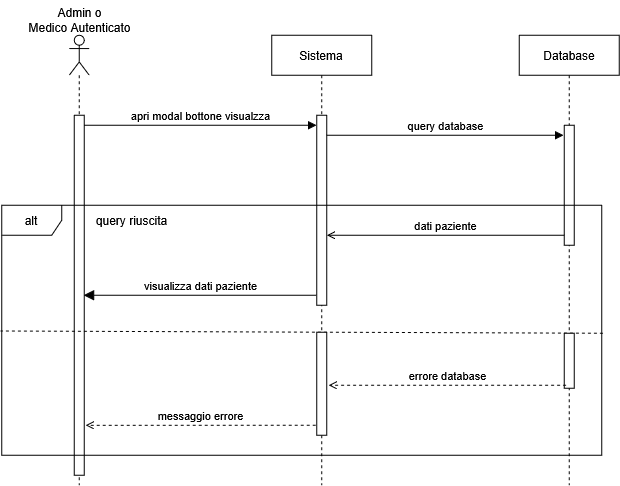

The diagram above was exported from draw.io. Its source (the exported page's mxGraphModel, read from the mxfile embedded in the PNG):
<mxGraphModel dx="1869" dy="2901" grid="1" gridSize="10" guides="1" tooltips="1" connect="1" arrows="1" fold="1" page="1" pageScale="1" pageWidth="827" pageHeight="1169" math="0" shadow="0">
  <root>
    <mxCell id="0" />
    <mxCell id="1" parent="0" />
    <mxCell id="2" parent="1" style="shape=umlLifeline;perimeter=lifelinePerimeter;whiteSpace=wrap;html=1;container=1;dropTarget=0;collapsible=0;recursiveResize=0;outlineConnect=0;portConstraint=eastwest;newEdgeStyle={&quot;curved&quot;:0,&quot;rounded&quot;:0};participant=umlActor;" value="" vertex="1">
      <mxGeometry height="450" width="20" x="4115.7300000000005" y="1731.75" as="geometry" />
    </mxCell>
    <mxCell id="3" parent="2" style="html=1;points=[[0,0,0,0,5],[0,1,0,0,-5],[1,0,0,0,5],[1,1,0,0,-5]];perimeter=orthogonalPerimeter;outlineConnect=0;targetShapes=umlLifeline;portConstraint=eastwest;newEdgeStyle={&quot;curved&quot;:0,&quot;rounded&quot;:0};" value="" vertex="1">
      <mxGeometry height="360" width="10" x="5" y="80" as="geometry" />
    </mxCell>
    <mxCell id="4" parent="1" style="shape=umlLifeline;perimeter=lifelinePerimeter;whiteSpace=wrap;html=1;container=1;dropTarget=0;collapsible=0;recursiveResize=0;outlineConnect=0;portConstraint=eastwest;newEdgeStyle={&quot;curved&quot;:0,&quot;rounded&quot;:0};" value="Sistema" vertex="1">
      <mxGeometry height="450" width="100" x="4318.2300000000005" y="1731.75" as="geometry" />
    </mxCell>
    <mxCell id="5" parent="4" style="html=1;points=[[0,0,0,0,5],[0,1,0,0,-5],[1,0,0,0,5],[1,1,0,0,-5]];perimeter=orthogonalPerimeter;outlineConnect=0;targetShapes=umlLifeline;portConstraint=eastwest;newEdgeStyle={&quot;curved&quot;:0,&quot;rounded&quot;:0};" value="" vertex="1">
      <mxGeometry height="190" width="10" x="45" y="80" as="geometry" />
    </mxCell>
    <mxCell id="6" parent="1" style="shape=umlLifeline;perimeter=lifelinePerimeter;whiteSpace=wrap;html=1;container=1;dropTarget=0;collapsible=0;recursiveResize=0;outlineConnect=0;portConstraint=eastwest;newEdgeStyle={&quot;curved&quot;:0,&quot;rounded&quot;:0};" value="Database" vertex="1">
      <mxGeometry height="450" width="100" x="4565.7300000000005" y="1731.75" as="geometry" />
    </mxCell>
    <mxCell id="7" parent="6" style="html=1;points=[[0,0,0,0,5],[0,1,0,0,-5],[1,0,0,0,5],[1,1,0,0,-5]];perimeter=orthogonalPerimeter;outlineConnect=0;targetShapes=umlLifeline;portConstraint=eastwest;newEdgeStyle={&quot;curved&quot;:0,&quot;rounded&quot;:0};" value="" vertex="1">
      <mxGeometry height="120" width="10" x="45" y="90" as="geometry" />
    </mxCell>
    <mxCell id="8" parent="1" style="text;html=1;align=center;verticalAlign=middle;resizable=0;points=[];autosize=1;strokeColor=none;fillColor=none;" value="&lt;div&gt;Admin o&lt;/div&gt;&lt;div&gt;Medico Autenticato&lt;/div&gt;" vertex="1">
      <mxGeometry height="40" width="130" x="4060.73" y="1696.75" as="geometry" />
    </mxCell>
    <mxCell id="9" edge="1" parent="1" style="html=1;verticalAlign=bottom;endArrow=block;curved=0;rounded=0;entryX=0;entryY=0;entryDx=0;entryDy=5;exitX=1;exitY=0;exitDx=0;exitDy=5;exitPerimeter=0;" value="apri modal bottone visualzza">
      <mxGeometry relative="1" x="-0.0005" as="geometry">
        <mxPoint as="offset" />
        <mxPoint x="4130.7300000000005" y="1821.75" as="sourcePoint" />
        <mxPoint x="4363.2300000000005" y="1821.75" as="targetPoint" />
      </mxGeometry>
    </mxCell>
    <mxCell id="10" edge="1" parent="1" style="html=1;verticalAlign=bottom;endArrow=block;endSize=8;curved=0;rounded=0;exitX=0;exitY=1;exitDx=0;exitDy=-5;endFill=1;" value="visualizza dati paziente">
      <mxGeometry relative="1" as="geometry">
        <mxPoint x="4362.7300000000005" y="1991.75" as="sourcePoint" />
        <mxPoint x="4130.2300000000005" y="1991.75" as="targetPoint" />
      </mxGeometry>
    </mxCell>
    <mxCell id="11" edge="1" parent="1" source="5" style="html=1;verticalAlign=bottom;endArrow=block;curved=0;rounded=0;" value="query database">
      <mxGeometry relative="1" as="geometry">
        <mxPoint x="4382.550000000001" y="1831.75" as="sourcePoint" />
        <mxPoint x="4610.2300000000005" y="1831.75" as="targetPoint" />
      </mxGeometry>
    </mxCell>
    <mxCell id="12" edge="1" parent="1" style="html=1;verticalAlign=bottom;endArrow=open;curved=0;rounded=0;endFill=0;" value="dati paziente">
      <mxGeometry relative="1" as="geometry">
        <mxPoint x="4610.7300000000005" y="1931.75" as="sourcePoint" />
        <mxPoint x="4373.345384615384" y="1931.75" as="targetPoint" />
      </mxGeometry>
    </mxCell>
    <mxCell id="13" parent="1" style="shape=umlFrame;whiteSpace=wrap;html=1;pointerEvents=0;" value="alt" vertex="1">
      <mxGeometry height="250" width="600" x="4048.23" y="1901.75" as="geometry" />
    </mxCell>
    <mxCell id="14" edge="1" parent="1" source="13" style="endArrow=none;dashed=1;html=1;rounded=0;entryX=-0.002;entryY=0.503;entryDx=0;entryDy=0;entryPerimeter=0;exitX=1.002;exitY=0.512;exitDx=0;exitDy=0;exitPerimeter=0;" target="13" value="">
      <mxGeometry height="50" relative="1" width="50" as="geometry">
        <mxPoint x="4019.5100000000007" y="2501.75" as="sourcePoint" />
        <mxPoint x="4069.5100000000007" y="2451.75" as="targetPoint" />
      </mxGeometry>
    </mxCell>
    <mxCell id="15" parent="1" style="html=1;points=[[0,0,0,0,5],[0,1,0,0,-5],[1,0,0,0,5],[1,1,0,0,-5]];perimeter=orthogonalPerimeter;outlineConnect=0;targetShapes=umlLifeline;portConstraint=eastwest;newEdgeStyle={&quot;curved&quot;:0,&quot;rounded&quot;:0};" value="" vertex="1">
      <mxGeometry height="55" width="10" x="4610.7300000000005" y="2029.75" as="geometry" />
    </mxCell>
    <mxCell id="16" edge="1" parent="1" style="html=1;verticalAlign=bottom;endArrow=open;curved=0;rounded=0;dashed=1;endFill=0;" value="messaggio errore">
      <mxGeometry relative="1" as="geometry">
        <mxPoint x="4362.2300000000005" y="2121.75" as="sourcePoint" />
        <mxPoint x="4132.2300000000005" y="2121.83" as="targetPoint" />
      </mxGeometry>
    </mxCell>
    <mxCell id="17" parent="1" style="html=1;points=[[0,0,0,0,5],[0,1,0,0,-5],[1,0,0,0,5],[1,1,0,0,-5]];perimeter=orthogonalPerimeter;outlineConnect=0;targetShapes=umlLifeline;portConstraint=eastwest;newEdgeStyle={&quot;curved&quot;:0,&quot;rounded&quot;:0};" value="" vertex="1">
      <mxGeometry height="103" width="10" x="4363.2300000000005" y="2028.75" as="geometry" />
    </mxCell>
    <mxCell id="18" edge="1" parent="1" style="html=1;verticalAlign=bottom;endArrow=open;curved=0;rounded=0;dashed=1;endFill=0;" value="errore database">
      <mxGeometry relative="1" as="geometry">
        <mxPoint x="4612.614615384617" y="2081.75" as="sourcePoint" />
        <mxPoint x="4375.2300000000005" y="2081.75" as="targetPoint" />
      </mxGeometry>
    </mxCell>
    <mxCell id="19" parent="1" style="text;html=1;align=center;verticalAlign=middle;resizable=0;points=[];autosize=1;strokeColor=none;fillColor=none;" value="query riuscita" vertex="1">
      <mxGeometry height="30" width="100" x="4128.2300000000005" y="1901.75" as="geometry" />
    </mxCell>
  </root>
</mxGraphModel>